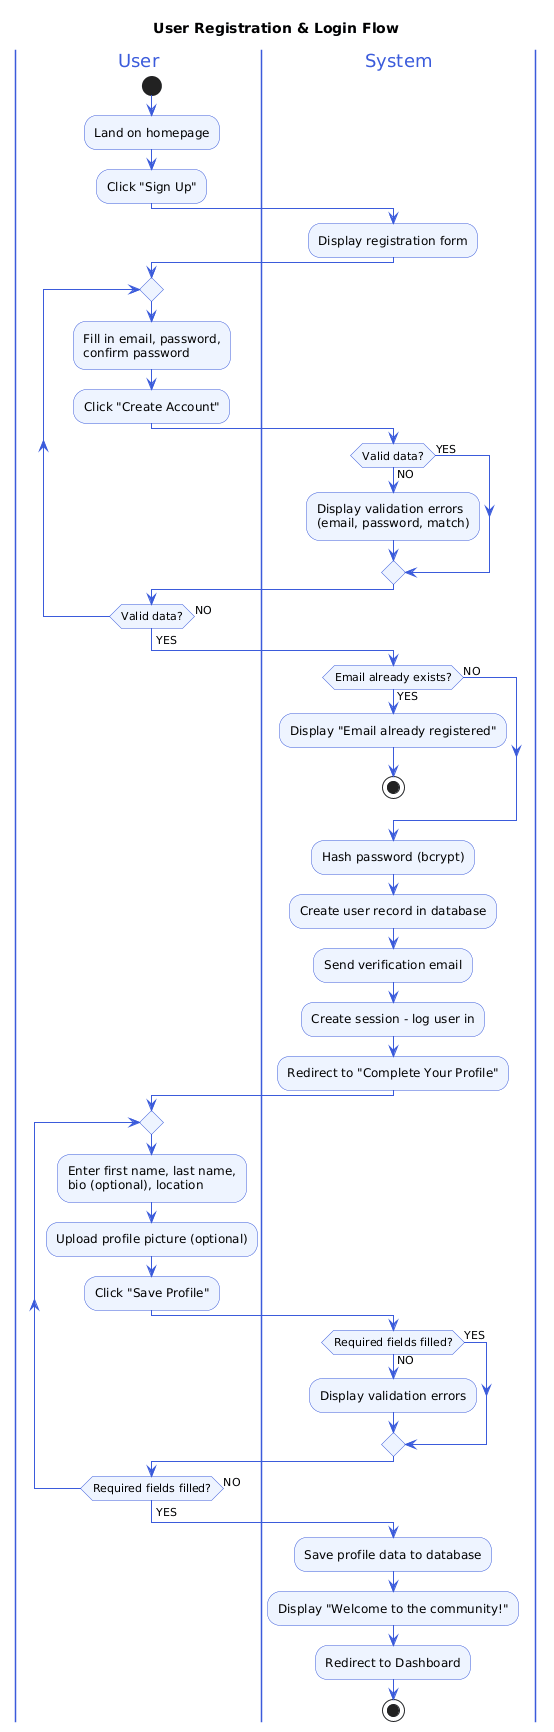

The diagram above was rendered by PlantUML. Its source (embedded in the PNG):
@startuml
title User Registration & Login Flow
skinparam ActivityBackgroundColor #EEF4FF
skinparam ActivityBorderColor #3B5BDB
skinparam ArrowColor #3B5BDB
skinparam DiamondBackgroundColor #FFF3BF
skinparam DiamondBorderColor #F59F00
skinparam SwimlaneBorderColor #3B5BDB
skinparam SwimlaneTitleFontColor #3B5BDB

|User|
start
:Land on homepage;
:Click "Sign Up";

|System|
:Display registration form;

|User|
repeat
  :Fill in email, password,\nconfirm password;
  :Click "Create Account";

|System|
  if (Valid data?) then (YES)
  else (NO)
    :Display validation errors\n(email, password, match);
  endif

|User|
repeat while (Valid data?) is (NO)
-> YES;

|System|
if (Email already exists?) then (YES)
  :Display "Email already registered";
  stop
else (NO)
endif

:Hash password (bcrypt);
:Create user record in database;
:Send verification email;
:Create session - log user in;
:Redirect to "Complete Your Profile";

|User|
repeat
  :Enter first name, last name,\nbio (optional), location;
  :Upload profile picture (optional);
  :Click "Save Profile";

|System|
  if (Required fields filled?) then (YES)
  else (NO)
    :Display validation errors;
  endif

|User|
repeat while (Required fields filled?) is (NO)
-> YES;

|System|
:Save profile data to database;
:Display "Welcome to the community!";
:Redirect to Dashboard;

stop
@enduml